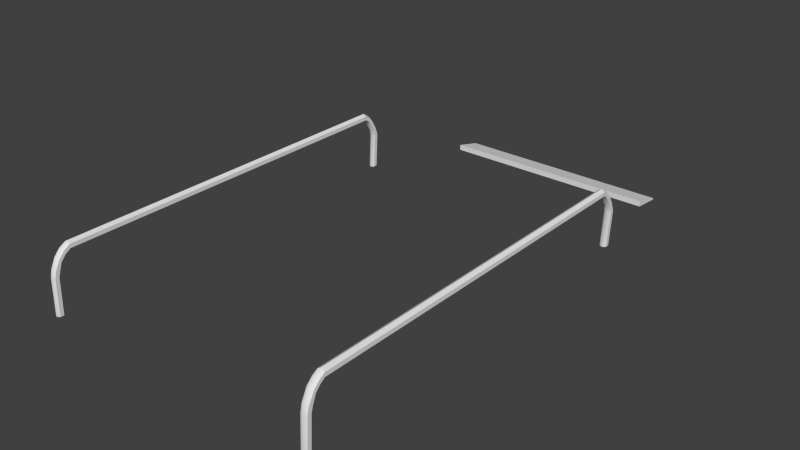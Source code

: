 # Source: sleeper1.blend  (saved by Blender 2.70.0; exported with 4.5.12 LTS)
import bpy
from mathutils import Matrix  # noqa: F401  (used for matrix-valued properties, if any)

bpy.ops.wm.read_factory_settings(use_empty=True)
scene = bpy.context.scene
scene.name = 'Scene'

# ---- collections
col_collection_1 = bpy.data.collections.new('Collection 1'); scene.collection.children.link(col_collection_1)

# ---- materials (node trees are filled in below, after node groups)
mat_metal_scratched_001 = bpy.data.materials.new('metal_scratched.001')
mat_metal_scratched_001.alpha_threshold = 0.0
mat_metal_scratched_001.use_transparent_shadow = False
mat_metal_scratched_001.roughness = 0.5
mat_metal_scratched_001.line_color = (0.0, 0.0, 0.0, 1.0)
mat_metal_grid_001 = bpy.data.materials.new('metal_grid.001')
mat_metal_grid_001.alpha_threshold = 0.0
mat_metal_grid_001.use_transparent_shadow = False
mat_metal_grid_001.roughness = 0.5
mat_metal_grid_001.specular_intensity = 0.3
mat_metal_grid_001.line_color = (0.0, 0.0, 0.0, 1.0)
mat_masut_metal_001 = bpy.data.materials.new('masut_metal.001')
mat_masut_metal_001.alpha_threshold = 0.0
mat_masut_metal_001.use_transparent_shadow = False
mat_masut_metal_001.roughness = 0.5
mat_masut_metal_001.specular_intensity = 0.2
mat_masut_metal_001.line_color = (0.0, 0.0, 0.0, 1.0)
mat_soot_001 = bpy.data.materials.new('soot.001')
mat_soot_001.alpha_threshold = 0.0
mat_soot_001.use_transparent_shadow = False
mat_soot_001.roughness = 0.5
mat_soot_001.specular_intensity = 0.1
mat_soot_001.line_color = (0.0, 0.0, 0.0, 1.0)
mat_metal2_001 = bpy.data.materials.new('metal2.001')
mat_metal2_001.alpha_threshold = 0.0
mat_metal2_001.use_transparent_shadow = False
mat_metal2_001.roughness = 0.5
mat_metal2_001.specular_intensity = 0.0
mat_metal2_001.line_color = (0.0, 0.0, 0.0, 1.0)

# ---- node groups
ng_auto_smooth = bpy.data.node_groups.new('Auto Smooth', 'GeometryNodeTree')
_s = ng_auto_smooth.interface.new_socket(name='Geometry', in_out='OUTPUT', socket_type='NodeSocketGeometry')
_s = ng_auto_smooth.interface.new_socket(name='Geometry', in_out='INPUT', socket_type='NodeSocketGeometry')
_s = ng_auto_smooth.interface.new_socket(name='Angle', in_out='INPUT', socket_type='NodeSocketFloat')
_s.subtype = 'ANGLE'
_s.min_value = 0.0
_s.max_value = 3.142
ng_auto_smooth.is_modifier = True
_N = ng_auto_smooth.nodes; _L = ng_auto_smooth.links
n0 = _N.new('NodeGroupOutput'); n0.name = 'Group Output'; n0.location = (480, -100)
n1 = _N.new('NodeGroupInput'); n1.name = 'Group Input'; n1.location = (-420, -300)
n2 = _N.new('NodeGroupInput'); n2.name = 'Group Input.001'; n2.location = (-60, -100)
n3 = _N.new('GeometryNodeSetShadeSmooth'); n3.name = 'Set Shade Smooth'; n3.location = (120, -100)
n3.domain = 'EDGE'
n4 = _N.new('GeometryNodeSetShadeSmooth'); n4.name = 'Set Shade Smooth.001'; n4.location = (300, -100)
n5 = _N.new('GeometryNodeInputMeshEdgeAngle'); n5.name = 'Edge Angle'; n5.location = (-420, -220)
n6 = _N.new('GeometryNodeInputEdgeSmooth'); n6.name = 'Is Edge Smooth'; n6.location = (-60, -160)
n7 = _N.new('GeometryNodeInputShadeSmooth'); n7.name = 'Is Face Smooth'; n7.location = (-240, -340)
n8 = _N.new('FunctionNodeBooleanMath'); n8.name = 'Boolean Math'; n8.location = (-60, -220)
n9 = _N.new('FunctionNodeCompare'); n9.name = 'Compare'; n9.location = (-240, -180)
n9.operation = 'LESS_EQUAL'
_L.new(n5.outputs[0], n9.inputs[0])
_L.new(n4.outputs[0], n0.inputs[0])
_L.new(n1.outputs[1], n9.inputs[1])
_L.new(n9.outputs[0], n8.inputs[0])
_L.new(n7.outputs[0], n8.inputs[1])
_L.new(n2.outputs[0], n3.inputs[0])
_L.new(n6.outputs[0], n3.inputs[1])
_L.new(n3.outputs[0], n4.inputs[0])
_L.new(n8.outputs[0], n3.inputs[2])
n0.is_active_output = True

# ---- material node trees

# ---- world
world_world = bpy.data.worlds.new('World'); scene.world = world_world
world_world.color = (0.05088, 0.05088, 0.05088)
world_world.use_sun_shadow = False
world_world.sun_shadow_jitter_overblur = 0.0
world_world.cycles.sampling_method = 'MANUAL'
world_world.cycles.sample_map_resolution = 256

# ---- meshes
me_cylinder_000 = bpy.data.meshes.new('Cylinder.000')
me_cylinder_000.from_pydata([(1.03, 4.363, 0.7996), (1.03, 4.363, 1.268), (1.03, 4.302, 1.282), (1.029, 4.229, 1.289), (1.005, 4.235, 1.291), (1.005, 4.315, 1.283), (1.005, 4.378, 1.268), (1.005, 4.378, 0.7996), (1.005, 4.315, 0.7861), (1.005, 4.255, 0.7787), (-0.8081, 3.834, 0.6278), (-0.8081, 3.814, 0.5904), (0.8065, 3.814, 0.5904), (0.8065, 3.834, 0.6278), (-0.8081, 3.876, 0.6278), (-0.8081, 3.825, 0.5904), (0.8065, 3.825, 0.5904), (0.8065, 3.876, 0.6278), (1.005, 4.182, 0.7739), (1.005, 4.178, 1.293), (1.029, 4.181, 0.7765), (1.029, 4.178, 1.291), (1.029, 4.18, 0.7817), (1.029, 4.177, 1.286), (1.005, 4.179, 0.7843), (1.005, 4.177, 1.283), (0.9816, 4.18, 0.7817), (0.9817, 4.177, 1.286), (0.9816, 4.181, 0.7765), (0.9817, 4.178, 1.291), (1.03, 4.302, 0.7874), (1.028, 4.247, 0.7807), (1.029, 4.218, 1.284), (1.03, 4.277, 1.28), (1.03, 4.335, 1.268), (1.03, 4.335, 0.7996), (1.03, 4.277, 0.79), (1.028, 4.23, 0.7846), (1.005, 4.213, 1.282), (1.005, 4.265, 1.278), (1.005, 4.32, 1.268), (1.005, 4.32, 0.7996), (1.005, 4.264, 0.7912), (1.005, 4.222, 0.7866), (0.9817, 4.218, 1.284), (0.9805, 4.277, 1.28), (0.9805, 4.335, 1.268), (0.9805, 4.335, 0.7996), (0.9805, 4.277, 0.79), (0.9822, 4.23, 0.7846), (0.9817, 4.229, 1.289), (0.9805, 4.302, 1.282), (0.9805, 4.363, 1.268), (0.9805, 4.363, 0.7996), (0.9805, 4.302, 0.7874), (0.9822, 4.247, 0.7807), (-0.9747, 4.363, 0.7996), (-0.9747, 4.363, 1.268), (-0.9752, 4.293, 1.283), (-0.9773, 4.228, 1.289), (-0.9995, 4.233, 1.291), (-0.9995, 4.305, 1.285), (-0.9995, 4.378, 1.268), (-0.9995, 4.378, 0.7996), (-0.9995, 4.314, 0.7854), (-0.9995, 4.252, 0.7786), (-0.9995, 4.187, 0.7743), (-0.9995, 4.179, 1.293), (-0.977, 4.185, 0.7768), (-0.9773, 4.179, 1.291), (-0.977, 4.181, 0.7817), (-0.9773, 4.178, 1.286), (-0.9995, 4.179, 0.7842), (-0.9995, 4.178, 1.283), (-1.022, 4.181, 0.7817), (-1.022, 4.178, 1.286), (-1.022, 4.185, 0.7768), (-1.022, 4.179, 1.291), (-0.9747, 4.302, 0.7869), (-0.977, 4.244, 0.7805), (-0.9773, 4.218, 1.284), (-0.9752, 4.27, 1.281), (-0.9747, 4.335, 1.268), (-0.9747, 4.335, 0.7996), (-0.9747, 4.278, 0.7897), (-0.977, 4.228, 0.7844), (-0.9995, 4.212, 1.282), (-0.9995, 4.258, 1.279), (-0.9995, 4.32, 1.268), (-0.9995, 4.32, 0.7996), (-0.9995, 4.265, 0.7911), (-0.9995, 4.22, 0.7863), (-1.022, 4.218, 1.284), (-1.024, 4.27, 1.281), (-1.024, 4.335, 1.268), (-1.024, 4.335, 0.7996), (-1.024, 4.278, 0.7897), (-1.022, 4.228, 0.7844), (-1.022, 4.228, 1.289), (-1.024, 4.293, 1.283), (-1.024, 4.363, 1.268), (-1.024, 4.363, 0.7996), (-1.024, 4.302, 0.7869), (-1.022, 4.244, 0.7805), (1.005, 4.298, 0.7952), (1.03, 4.338, 0.7933), (1.005, 4.352, 0.7926), (1.03, 4.311, 0.7946), (0.9805, 4.311, 0.7946), (0.9805, 4.338, 0.7933), (1.03, 4.313, 1.274), (1.005, 4.353, 1.276), (1.03, 4.34, 1.275), (1.005, 4.299, 1.273), (0.9805, 4.313, 1.274), (0.9805, 4.34, 1.275), (-0.9747, 4.31, 1.275), (-0.9995, 4.35, 1.277), (-0.9747, 4.337, 1.276), (-0.9995, 4.297, 1.274), (-1.024, 4.31, 1.275), (-1.024, 4.337, 1.276), (-0.9995, 4.3, 0.7945), (-0.9747, 4.341, 0.7926), (-0.9995, 4.354, 0.7919), (-0.9747, 4.314, 0.7938), (-1.024, 4.314, 0.7938), (-1.024, 4.341, 0.7926), (0.9936, 3.926, 0.7737), (0.9936, 3.922, 1.293), (1.017, 3.926, 0.7763), (1.017, 3.922, 1.291), (1.017, 3.924, 0.7815), (1.017, 3.922, 1.286), (0.9936, 3.923, 0.7841), (0.9936, 3.922, 1.283), (0.9699, 3.924, 0.7815), (0.97, 3.922, 1.286), (0.9699, 3.926, 0.7763), (0.97, 3.922, 1.291), (-1.011, 3.931, 0.7742), (-1.011, 3.923, 1.293), (-0.9887, 3.929, 0.7766), (-0.989, 3.923, 1.291), (-0.9887, 3.925, 0.7815), (-0.989, 3.923, 1.286), (-1.011, 3.923, 0.784), (-1.011, 3.923, 1.283), (-1.034, 3.925, 0.7815), (-1.033, 3.923, 1.286), (-1.034, 3.929, 0.7766), (-1.033, 3.923, 1.291)], [], [(107, 35, 41, 104), (105, 0, 35, 107), (5, 4, 3, 2), (37, 36, 42, 43), (0, 1, 34, 35), (22, 37, 43, 24), (18, 9, 31, 20), (9, 8, 30, 31), (106, 7, 0, 105), (20, 31, 37, 22), (111, 5, 2, 112), (35, 34, 40, 41), (31, 30, 36, 37), (112, 2, 33, 110), (7, 6, 1, 0), (2, 3, 32, 33), (14, 15, 11, 10), (15, 16, 12, 11), (16, 17, 13, 12), (17, 14, 10, 13), (10, 11, 12, 13), (17, 16, 15, 14), (4, 19, 21, 3), (3, 21, 23, 32), (32, 23, 25, 38), (38, 25, 27, 44), (24, 26, 136, 134), (50, 29, 19, 4), (44, 27, 29, 50), (73, 71, 145, 147), (110, 33, 39, 113), (33, 32, 38, 39), (24, 43, 49, 26), (43, 42, 48, 49), (104, 41, 47, 108), (41, 40, 46, 47), (113, 39, 45, 114), (39, 38, 44, 45), (28, 55, 9, 18), (55, 54, 8, 9), (109, 53, 7, 106), (53, 52, 6, 7), (115, 51, 5, 111), (51, 50, 4, 5), (26, 49, 55, 28), (49, 48, 54, 55), (108, 47, 53, 109), (47, 46, 52, 53), (114, 45, 51, 115), (45, 44, 50, 51), (125, 83, 89, 122), (123, 56, 83, 125), (61, 60, 59, 58), (85, 84, 90, 91), (56, 57, 82, 83), (70, 85, 91, 72), (66, 65, 79, 68), (65, 64, 78, 79), (124, 63, 56, 123), (68, 79, 85, 70), (117, 61, 58, 118), (83, 82, 88, 89), (79, 78, 84, 85), (118, 58, 81, 116), (63, 62, 57, 56), (58, 59, 80, 81), (60, 67, 69, 59), (59, 69, 71, 80), (80, 71, 73, 86), (86, 73, 75, 92), (21, 19, 129, 131), (98, 77, 67, 60), (92, 75, 77, 98), (72, 74, 148, 146), (116, 81, 87, 119), (81, 80, 86, 87), (72, 91, 97, 74), (91, 90, 96, 97), (122, 89, 95, 126), (89, 88, 94, 95), (119, 87, 93, 120), (87, 86, 92, 93), (76, 103, 65, 66), (103, 102, 64, 65), (127, 101, 63, 124), (101, 100, 62, 63), (121, 99, 61, 117), (99, 98, 60, 61), (74, 97, 103, 76), (97, 96, 102, 103), (126, 95, 101, 127), (95, 94, 100, 101), (120, 93, 99, 121), (93, 92, 98, 99), (36, 107, 104, 42), (30, 105, 107, 36), (8, 106, 105, 30), (42, 104, 108, 48), (54, 109, 106, 8), (48, 108, 109, 54), (6, 111, 112, 1), (1, 112, 110, 34), (34, 110, 113, 40), (40, 113, 114, 46), (52, 115, 111, 6), (46, 114, 115, 52), (62, 117, 118, 57), (57, 118, 116, 82), (82, 116, 119, 88), (88, 119, 120, 94), (100, 121, 117, 62), (94, 120, 121, 100), (84, 125, 122, 90), (78, 123, 125, 84), (64, 124, 123, 78), (90, 122, 126, 96), (102, 127, 124, 64), (96, 126, 127, 102), (131, 129, 139, 137, 135, 133), (128, 130, 132, 134, 136, 138), (143, 141, 151, 149, 147, 145), (140, 142, 144, 146, 148, 150), (67, 77, 151, 141), (25, 23, 133, 135), (19, 29, 139, 129), (68, 70, 144, 142), (74, 76, 150, 148), (20, 22, 132, 130), (75, 73, 147, 149), (26, 28, 138, 136), (66, 68, 142, 140), (18, 20, 130, 128), (27, 25, 135, 137), (70, 72, 146, 144), (76, 66, 140, 150), (22, 24, 134, 132), (71, 69, 143, 145), (77, 75, 149, 151), (23, 21, 131, 133), (28, 18, 128, 138), (29, 27, 137, 139), (69, 67, 141, 143)])
me_cylinder_000.polygons.foreach_set('use_smooth', [True] * 142)
me_cylinder_000.polygons.foreach_set('material_index', [1, 1, 1, 1, 1, 1, 1, 1, 1, 1, 1, 1, 1, 1, 1, 1, 2, 2, 2, 2, 2, 2, 1, 1, 1, 1, 1, 1, 1, 1, 1, 1, 1, 1, 1, 1, 1, 1, 1, 1, 1, 1, 1, 1, 1, 1, 1, 1, 1, 1, 1, 1, 1, 1, 1, 1, 1, 1, 1, 1, 1, 1, 1, 1, 1, 1, 1, 1, 1, 1, 1, 1, 1, 1, 1, 1, 1, 1, 1, 1, 1, 1, 1, 1, 1, 1, 1, 1, 1, 1, 1, 1, 1, 1, 1, 1, 1, 1, 1, 1, 1, 1, 1, 1, 1, 1, 1, 1, 1, 1, 1, 1, 1, 1, 1, 1, 1, 1, 1, 1, 1, 1, 1, 1, 1, 1, 1, 1, 1, 1, 1, 1, 1, 1, 1, 1, 1, 1, 1, 1, 1, 1])
_uv = me_cylinder_000.uv_layers.new(name='UVMap')
_uv.uv.foreach_set('vector', [3.873, 3.646, 3.873, 3.767, 3.592, 3.605, 3.592, 3.493, 0.2634, 2.895, 0.1229, 2.827, 0.4471, 2.825, 0.5686, 2.88, 0.2379, 3.366, 1.027, 3.366, 1.093, 3.646, 0.3807, 3.646, 3.873, 3.085, 3.873, 3.525, 3.592, 3.381, 3.592, 2.983, 0.1229, 2.827, 0.1006, -3.375, 0.4248, -3.376, 0.4471, 2.825, 3.873, 2.591, 3.873, 3.085, 3.592, 2.983, 3.592, 2.567, 1.907, 3.111, 1.905, 3.839, 1.625, 3.735, 1.627, 3.085, 1.905, 3.839, 1.905, 4.4, 1.625, 4.255, 1.625, 3.735, 1.906, 4.548, 1.907, 4.696, 1.627, 4.533, 1.626, 4.394, 1.578, 3.085, 0.9259, 3.04, 1.13, 2.992, 1.625, 3.023, 0.0882, 3.366, 0.2379, 3.366, 0.3807, 3.646, 0.2407, 3.646, 3.873, -3.633, 3.873, 2.567, 3.592, 2.563, 3.592, -3.637, 0.9259, 3.04, 0.4038, 2.964, 0.6901, 2.934, 1.13, 2.992, 0.24, -3.446, 0.3795, -3.517, 0.6654, -3.489, 0.5451, -3.433, -0.03919, 2.827, -0.06152, -3.375, 0.1006, -3.375, 0.1229, 2.827, 0.3795, -3.517, 1.091, -3.612, 1.222, -3.556, 0.6654, -3.489, 0.06127, 0.1435, 0.06127, 0.3052, 0.05735, 0.3287, 0.04689, 0.2296, 0.03251, -0.03998, 0.9675, -0.03998, 0.9675, -0.01651, 0.03251, -0.01651, 0.03251, 0.3052, 0.03251, 0.1435, 0.04689, 0.2296, 0.03643, 0.3287, 0.03251, -0.01651, 0.9675, -0.01651, 0.9675, 0.03396, 0.03251, 0.03396, 0.9675, 0.03396, 0.9675, 0.1435, 0.03251, 0.1435, 0.03251, 0.03396, 0.9675, -0.2017, 0.9675, -0.03998, 0.03251, -0.03998, 0.03251, -0.2017, 1.027, 3.366, 1.621, 3.366, 1.623, 3.646, 1.093, 3.646, 1.091, -3.612, 1.621, -3.637, 1.625, -3.575, 1.222, -3.556, -1.186, 3.887, -1.185, 4.29, -1.465, 4.292, -1.466, 3.953, -1.466, 3.953, -1.465, 4.292, -1.746, 4.292, -1.747, 3.889, 3.592, 2.567, 3.312, 2.591, 3.312, 2.591, 3.592, 2.567, 1.093, 3.085, 1.623, 3.085, 1.621, 3.366, 1.027, 3.366, 2.909, 3.004, 3.312, 3.023, 3.307, 3.085, 2.777, 3.06, -3.151, 4.292, -2.871, 4.29, -2.871, 4.29, -3.151, 4.292, -1.186, 3.207, -1.187, 3.328, -1.466, 3.472, -1.466, 3.36, -1.187, 3.328, -1.186, 3.887, -1.466, 3.953, -1.466, 3.472, 3.592, 2.567, 3.592, 2.983, 3.312, 3.085, 3.312, 2.591, 3.592, 2.983, 3.592, 3.381, 3.312, 3.525, 3.312, 3.085, 3.592, 3.493, 3.592, 3.605, 3.312, 3.767, 3.312, 3.646, 3.592, -3.637, 3.592, 2.563, 3.312, 2.567, 3.312, -3.633, -1.466, 3.36, -1.466, 3.472, -1.748, 3.33, -1.747, 3.209, -1.466, 3.472, -1.466, 3.953, -1.747, 3.889, -1.748, 3.33, 2.189, 3.088, 2.187, 3.738, 1.905, 3.839, 1.907, 3.111, 2.187, 3.738, 2.186, 4.258, 1.905, 4.4, 1.905, 3.839, 2.187, 4.397, 2.189, 4.535, 1.907, 4.696, 1.906, 4.548, 1.809, -3.379, 1.787, 2.823, 1.625, 2.822, 1.647, -3.379, 0.2407, 3.085, 0.3807, 3.085, 0.2379, 3.366, 0.0882, 3.366, 0.3807, 3.085, 1.093, 3.085, 1.027, 3.366, 0.2379, 3.366, 3.312, -3.576, 2.817, -3.544, 2.612, -3.593, 3.264, -3.637, 2.817, -3.544, 2.377, -3.487, 2.09, -3.517, 2.612, -3.593, 2.255, -3.432, 2.134, -3.378, 1.809, -3.379, 1.95, -3.448, 2.134, -3.378, 2.111, 2.824, 1.787, 2.823, 1.809, -3.379, 2.232, 2.88, 2.352, 2.937, 2.066, 2.965, 1.927, 2.894, 2.352, 2.937, 2.909, 3.004, 2.777, 3.06, 2.066, 2.965, 1.502, 3.646, 1.623, 3.646, 1.461, 3.927, 1.349, 3.927, -3.11, 2.895, -3.25, 2.827, -2.926, 2.825, -2.804, 2.88, 4.154, 2.866, 4.154, 3.655, 3.873, 3.721, 3.873, 3.009, 0.9413, 3.646, 1.381, 3.646, 1.238, 3.927, 0.839, 3.927, -3.25, 2.827, -3.272, -3.375, -2.948, -3.376, -2.926, 2.825, 0.4469, 3.646, 0.9413, 3.646, 0.839, 3.927, 0.423, 3.927, 3.03, 3.111, 3.028, 3.839, 2.748, 3.735, 2.75, 3.085, 3.028, 3.839, 3.028, 4.4, 2.748, 4.255, 2.748, 3.735, 3.029, 4.548, 3.03, 4.696, 2.75, 4.533, 2.749, 4.394, -1.795, 3.085, -2.447, 3.04, -2.243, 2.992, -1.748, 3.023, 4.154, 2.716, 4.154, 2.866, 3.873, 3.009, 3.873, 2.869, 4.435, -3.633, 4.435, 2.567, 4.154, 2.563, 4.154, -3.637, -2.447, 3.04, -2.969, 2.964, -2.683, 2.934, -2.243, 2.992, -3.133, -3.446, -2.994, -3.517, -2.708, -3.489, -2.828, -3.433, -3.412, 2.827, -3.435, -3.375, -3.272, -3.375, -3.25, 2.827, -2.994, -3.517, -2.282, -3.612, -2.151, -3.556, -2.708, -3.489, 4.154, 3.655, 4.154, 4.249, 3.873, 4.251, 3.873, 3.721, -2.282, -3.612, -1.752, -3.637, -1.748, -3.575, -2.151, -3.556, -2.873, 3.887, -2.871, 4.29, -3.151, 4.292, -3.152, 3.953, -3.152, 3.953, -3.151, 4.292, -3.433, 4.292, -3.434, 3.889, 1.623, 3.646, 1.621, 3.366, 1.621, 3.366, 1.623, 3.646, 4.435, 3.721, 4.435, 4.251, 4.154, 4.249, 4.154, 3.655, -0.4642, 3.004, -0.06152, 3.023, -0.06581, 3.085, -0.5958, 3.06, 0.423, 3.927, 0.4469, 4.208, 0.4469, 4.208, 0.423, 3.927, -2.872, 3.207, -2.873, 3.328, -3.153, 3.472, -3.152, 3.36, -2.873, 3.328, -2.873, 3.887, -3.152, 3.953, -3.153, 3.472, 0.423, 3.927, 0.839, 3.927, 0.9413, 4.208, 0.4469, 4.208, 0.839, 3.927, 1.238, 3.927, 1.381, 4.208, 0.9413, 4.208, 1.349, 3.927, 1.461, 3.927, 1.623, 4.208, 1.502, 4.208, 4.154, -3.637, 4.154, 2.563, 3.873, 2.567, 3.873, -3.633, -3.152, 3.36, -3.153, 3.472, -3.435, 3.33, -3.434, 3.209, -3.153, 3.472, -3.152, 3.953, -3.434, 3.889, -3.435, 3.33, 3.312, 3.088, 3.31, 3.738, 3.028, 3.839, 3.03, 3.111, 3.31, 3.738, 3.309, 4.258, 3.028, 4.4, 3.028, 3.839, 3.31, 4.397, 3.312, 4.535, 3.03, 4.696, 3.029, 4.548, -1.564, -3.379, -1.586, 2.823, -1.748, 2.822, -1.726, -3.379, 4.435, 2.869, 4.435, 3.009, 4.154, 2.866, 4.154, 2.716, 4.435, 3.009, 4.435, 3.721, 4.154, 3.655, 4.154, 2.866, -0.06152, -3.576, -0.5563, -3.544, -0.7606, -3.593, -0.1088, -3.637, -0.5563, -3.544, -0.9964, -3.487, -1.283, -3.517, -0.7606, -3.593, -1.118, -3.432, -1.239, -3.378, -1.564, -3.379, -1.423, -3.448, -1.239, -3.378, -1.262, 2.824, -1.586, 2.823, -1.564, -3.379, -1.141, 2.88, -1.021, 2.937, -1.307, 2.965, -1.446, 2.894, -1.021, 2.937, -0.4642, 3.004, -0.5958, 3.06, -1.307, 2.965, 3.873, 3.525, 3.873, 3.646, 3.592, 3.493, 3.592, 3.381, 0.4038, 2.964, 0.2634, 2.895, 0.5686, 2.88, 0.6901, 2.934, 1.905, 4.4, 1.906, 4.548, 1.626, 4.394, 1.625, 4.255, 3.592, 3.381, 3.592, 3.493, 3.312, 3.646, 3.312, 3.525, 2.186, 4.258, 2.187, 4.397, 1.906, 4.548, 1.905, 4.4, 2.377, -3.487, 2.255, -3.432, 1.95, -3.448, 2.09, -3.517, -0.06152, 3.366, 0.0882, 3.366, 0.2407, 3.646, 0.1006, 3.646, 0.1006, -3.375, 0.24, -3.446, 0.5451, -3.433, 0.4248, -3.376, -1.185, 3.085, -1.186, 3.207, -1.466, 3.36, -1.465, 3.248, -1.465, 3.248, -1.466, 3.36, -1.747, 3.209, -1.746, 3.087, 0.1006, 3.085, 0.2407, 3.085, 0.0882, 3.366, -0.06152, 3.366, 2.111, 2.824, 2.232, 2.88, 1.927, 2.894, 1.787, 2.823, 4.154, 2.567, 4.154, 2.716, 3.873, 2.869, 3.873, 2.729, -3.272, -3.375, -3.133, -3.446, -2.828, -3.433, -2.948, -3.376, -2.871, 3.085, -2.872, 3.207, -3.152, 3.36, -3.151, 3.248, -3.151, 3.248, -3.152, 3.36, -3.434, 3.209, -3.433, 3.087, 4.435, 2.729, 4.435, 2.869, 4.154, 2.716, 4.154, 2.567, -1.262, 2.824, -1.141, 2.88, -1.446, 2.894, -1.586, 2.823, 1.381, 3.646, 1.502, 3.646, 1.349, 3.927, 1.238, 3.927, -2.969, 2.964, -3.11, 2.895, -2.804, 2.88, -2.683, 2.934, 3.028, 4.4, 3.029, 4.548, 2.749, 4.394, 2.748, 4.255, 1.238, 3.927, 1.349, 3.927, 1.502, 4.208, 1.381, 4.208, 3.309, 4.258, 3.31, 4.397, 3.029, 4.548, 3.028, 4.4, -0.9964, -3.487, -1.118, -3.432, -1.423, -3.448, -1.283, -3.517, 2.189, 3.643, 2.189, 3.361, 2.25, 3.085, 2.312, 3.092, 2.312, 3.374, 2.25, 3.65, -0.3423, 3.205, -0.623, 3.175, -0.623, 3.115, -0.3423, 3.085, -0.06152, 3.115, -0.06152, 3.175, 2.625, 3.643, 2.625, 3.361, 2.686, 3.085, 2.748, 3.092, 2.748, 3.374, 2.686, 3.65, 2.625, 3.361, 2.625, 3.643, 2.565, 3.65, 2.505, 3.374, 2.505, 3.091, 2.565, 3.085, 4.154, 4.249, 4.435, 4.251, 4.435, 4.251, 4.154, 4.249, -1.465, 4.292, -1.185, 4.29, -1.185, 4.29, -1.465, 4.292, 1.621, 3.366, 1.623, 3.085, 1.623, 3.085, 1.621, 3.366, -1.795, 3.085, -1.748, 3.023, -1.748, 3.023, -1.795, 3.085, -0.06152, -3.576, -0.1088, -3.637, -0.1088, -3.637, -0.06152, -3.576, 1.578, 3.085, 1.625, 3.023, 1.625, 3.023, 1.578, 3.085, -3.433, 4.292, -3.151, 4.292, -3.151, 4.292, -3.433, 4.292, 3.312, -3.576, 3.264, -3.637, 3.264, -3.637, 3.312, -3.576, 3.03, 3.111, 2.75, 3.085, 2.75, 3.085, 3.03, 3.111, 1.907, 3.111, 1.627, 3.085, 1.627, 3.085, 1.907, 3.111, -1.746, 4.292, -1.465, 4.292, -1.465, 4.292, -1.746, 4.292, 0.4469, 3.646, 0.423, 3.927, 0.423, 3.927, 0.4469, 3.646, 3.312, 3.088, 3.03, 3.111, 3.03, 3.111, 3.312, 3.088, 3.873, 2.591, 3.592, 2.567, 3.592, 2.567, 3.873, 2.591, -1.748, -3.575, -1.752, -3.637, -1.752, -3.637, -1.748, -3.575, -0.06581, 3.085, -0.06152, 3.023, -0.06152, 3.023, -0.06581, 3.085, 1.625, -3.575, 1.621, -3.637, 1.621, -3.637, 1.625, -3.575, 2.189, 3.088, 1.907, 3.111, 1.907, 3.111, 2.189, 3.088, 3.307, 3.085, 3.312, 3.023, 3.312, 3.023, 3.307, 3.085, 3.873, 4.251, 4.154, 4.249, 4.154, 4.249, 3.873, 4.251])
me_cylinder_000.materials.append(mat_metal_scratched_001)
me_cylinder_000.materials.append(mat_metal_grid_001)
me_cylinder_000.materials.append(mat_masut_metal_001)
me_cylinder_000.materials.append(mat_soot_001)
me_cylinder_000.materials.append(mat_metal2_001)
me_cylinder_000.use_remesh_preserve_volume = False
me_cylinder_000.use_remesh_preserve_attributes = False
me_cylinder_000.use_mirror_vertex_groups = False
me_cylinder_000.update()

# ---- objects
ob_cylinder_001 = bpy.data.objects.new('Cylinder.001', me_cylinder_000)

# ---- transforms, parenting, visibility, modifiers, constraints
ob_cylinder_001.location = (4.151e-05, 0.003144, 0.1022)
ob_cylinder_001.rotation_euler = (1.571, 0.0, 0.0)
ob_cylinder_001.scale = (0.051, 0.051, 0.28)
ob_cylinder_001.lineart.crease_threshold = 0.0
_vg = ob_cylinder_001.vertex_groups.new(name='Bone')
_vg = ob_cylinder_001.vertex_groups.new(name='Bone.001')
_vg = ob_cylinder_001.vertex_groups.new(name='Bone.002')
_vg = ob_cylinder_001.vertex_groups.new(name='Bone.003')
_vg = ob_cylinder_001.vertex_groups.new(name='Bone.004')
_vg = ob_cylinder_001.vertex_groups.new(name='Bone.005')
_vg = ob_cylinder_001.vertex_groups.new(name='Bone.006')
_vg = ob_cylinder_001.vertex_groups.new(name='Bone.007')
_vg = ob_cylinder_001.vertex_groups.new(name='Bone.008')
_vg = ob_cylinder_001.vertex_groups.new(name='Bone.009')
_m = ob_cylinder_001.modifiers.new('Auto Smooth', 'NODES')
_m.node_group = ng_auto_smooth
_gi = [s.identifier for s in ng_auto_smooth.interface.items_tree if s.item_type == 'SOCKET' and s.in_out == 'INPUT']
_m[_gi[1]] = 0.5236  # Angle

# ---- collection membership
col_collection_1.objects.link(ob_cylinder_001)

# ---- scene / render settings (as saved in the file)
scene.frame_start = 1; scene.frame_end = 250; scene.frame_set(1)
scene.render.engine = 'BLENDER_EEVEE_NEXT'
scene.render.resolution_percentage = 50
scene.render.dither_intensity = 0.0
scene.cycles.use_denoising = False
scene.cycles.samples = 10
scene.cycles.sampling_pattern = 'TABULATED_SOBOL'
scene.cycles.light_sampling_threshold = 0.0
scene.cycles.use_adaptive_sampling = False
scene.cycles.use_light_tree = False
scene.cycles.blur_glossy = 0.0
scene.cycles.volume_bounces = 1
scene.cycles.pixel_filter_type = 'GAUSSIAN'
scene.cycles.sample_clamp_indirect = 0.0
scene.view_settings.view_transform = 'Standard'
bpy.context.view_layer.update()

# ---- added for rendering (the .blend has no active camera and no usable light): camera, sun
cam_auto = bpy.data.cameras.new('AutoCamera')
cam_auto.lens = 50.0
cam_auto.sensor_width = 36.0
cam_auto.clip_end = 1000.0
ob_auto_camera = bpy.data.objects.new('AutoCamera', cam_auto)
scene.collection.objects.link(ob_auto_camera)
ob_auto_camera.location = (0.208191, -0.510496, 0.477733)
ob_auto_camera.rotation_euler = (1.09748, -7.21219e-08, 0.694738)
scene.camera = ob_auto_camera
light_auto_sun = bpy.data.lights.new('AutoSun', 'SUN')
light_auto_sun.energy = 3.0
light_auto_sun.angle = 0.0523599
ob_auto_sun = bpy.data.objects.new('AutoSun', light_auto_sun)
scene.collection.objects.link(ob_auto_sun)
ob_auto_sun.rotation_euler = (0.872665, 0.174533, 0.523599)
bpy.context.view_layer.update()
